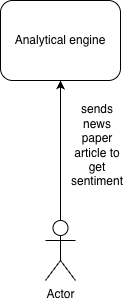

The diagram above was exported from draw.io. Its source (the exported page's mxGraphModel, read from the mxfile embedded in the PNG):
<mxGraphModel dx="1117" dy="604" grid="1" gridSize="10" guides="1" tooltips="1" connect="1" arrows="1" fold="1" page="1" pageScale="1" pageWidth="850" pageHeight="1100" math="0" shadow="0">
  <root>
    <mxCell id="bF43lPvck0AbUku-nXNW-0" />
    <mxCell id="bF43lPvck0AbUku-nXNW-1" parent="bF43lPvck0AbUku-nXNW-0" />
    <mxCell id="bF43lPvck0AbUku-nXNW-3" value="Analytical engine" style="rounded=1;whiteSpace=wrap;html=1;" parent="bF43lPvck0AbUku-nXNW-1" vertex="1">
      <mxGeometry x="320" y="170" width="120" height="80" as="geometry" />
    </mxCell>
    <mxCell id="oyuVYVlSanrK3EurIA89-0" value="Actor" style="shape=umlActor;verticalLabelPosition=bottom;verticalAlign=top;html=1;outlineConnect=0;" parent="bF43lPvck0AbUku-nXNW-1" vertex="1">
      <mxGeometry x="365" y="390" width="30" height="60" as="geometry" />
    </mxCell>
    <mxCell id="oyuVYVlSanrK3EurIA89-1" value="" style="endArrow=classic;html=1;rounded=0;entryX=0.5;entryY=1;entryDx=0;entryDy=0;exitX=0.5;exitY=0;exitDx=0;exitDy=0;exitPerimeter=0;" parent="bF43lPvck0AbUku-nXNW-1" source="oyuVYVlSanrK3EurIA89-0" target="bF43lPvck0AbUku-nXNW-3" edge="1">
      <mxGeometry width="50" height="50" relative="1" as="geometry">
        <mxPoint x="400" y="350" as="sourcePoint" />
        <mxPoint x="450" y="300" as="targetPoint" />
      </mxGeometry>
    </mxCell>
    <mxCell id="oyuVYVlSanrK3EurIA89-2" value="sends news paper article to get sentiment" style="text;html=1;whiteSpace=wrap;strokeColor=none;fillColor=none;align=center;verticalAlign=middle;rounded=0;" parent="bF43lPvck0AbUku-nXNW-1" vertex="1">
      <mxGeometry x="387" y="300" width="60" height="30" as="geometry" />
    </mxCell>
  </root>
</mxGraphModel>